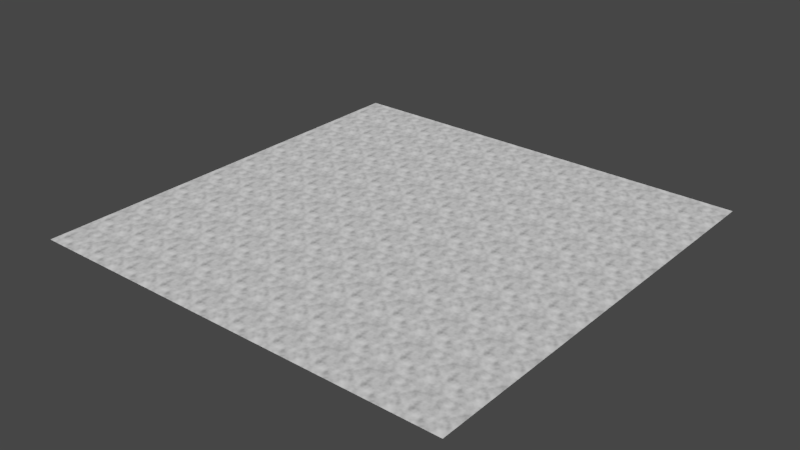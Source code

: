 # Source: ProceduralNoiseTiler.blend  (saved by Blender 2.92.15; exported with 4.5.12 LTS)
import bpy
from mathutils import Matrix  # noqa: F401  (used for matrix-valued properties, if any)

bpy.ops.wm.read_factory_settings(use_empty=True)
scene = bpy.context.scene
scene.name = 'Scene'

# ---- collections
col_lights = bpy.data.collections.new('Lights'); scene.collection.children.link(col_lights)

# ---- materials (node trees are filled in below, after node groups)
mat_material = bpy.data.materials.new('Material')

# ---- node groups
ng_proceduralnoisetiler = bpy.data.node_groups.new('ProceduralNoiseTiler', 'ShaderNodeTree')
_s = ng_proceduralnoisetiler.interface.new_socket(name='UV Output', in_out='OUTPUT', socket_type='NodeSocketVector')
_s.min_value = 0.0
_s.max_value = 0.0
_s = ng_proceduralnoisetiler.interface.new_socket(name='W', in_out='OUTPUT', socket_type='NodeSocketFloat')
_s.min_value = 0.0
_s.max_value = 0.0
_s = ng_proceduralnoisetiler.interface.new_socket(name='UV input', in_out='INPUT', socket_type='NodeSocketVector')
_s.min_value = 0.0
_s.max_value = -1e+04
_N = ng_proceduralnoisetiler.nodes; _L = ng_proceduralnoisetiler.links
n0 = _N.new('ShaderNodeCombineXYZ'); n0.name = 'Combine XYZ'; n0.location = (391, 117)
n1 = _N.new('ShaderNodeMath'); n1.name = 'Math'; n1.location = (-6, 288)
n1.operation = 'MULTIPLY'
n1.inputs[2].default_value = 0.0
n2 = _N.new('ShaderNodeMath'); n2.name = 'Math.001'; n2.location = (173, 292)
n2.operation = 'COSINE'
n2.inputs[1].default_value = 6.283
n2.inputs[2].default_value = 0.0
n3 = _N.new('ShaderNodeMath'); n3.name = 'Math.004'; n3.location = (-11, -55)
n3.operation = 'MULTIPLY'
n3.inputs[2].default_value = 0.0
n4 = _N.new('ShaderNodeMath'); n4.name = 'Math.005'; n4.location = (179, -38)
n4.operation = 'COSINE'
n4.inputs[1].default_value = 6.283
n4.inputs[2].default_value = 0.0
n5 = _N.new('ShaderNodeMath'); n5.name = 'Math.007'; n5.location = (175, -219)
n5.operation = 'SINE'
n5.inputs[1].default_value = 6.283
n5.inputs[2].default_value = 0.0
n6 = _N.new('ShaderNodeSeparateXYZ'); n6.name = 'Separate XYZ'; n6.location = (-391, -10)
n7 = _N.new('ShaderNodeMath'); n7.name = 'Math.006'; n7.location = (-15, -236)
n7.operation = 'MULTIPLY'
n7.inputs[2].default_value = 0.0
n8 = _N.new('ShaderNodeMath'); n8.name = 'Math.002'; n8.location = (-5, 115)
n8.operation = 'MULTIPLY'
n8.inputs[2].default_value = 0.0
n9 = _N.new('ShaderNodeMath'); n9.name = 'Math.003'; n9.location = (174, 118)
n9.operation = 'SINE'
n9.inputs[1].default_value = 6.283
n9.inputs[2].default_value = 0.0
n10 = _N.new('ShaderNodeValue'); n10.name = 'Value'; n10.location = (-299, -292)
n10.outputs[0].default_value = 6.283
n11 = _N.new('NodeGroupInput'); n11.name = 'Group Input'; n11.location = (-619, -69)
n12 = _N.new('NodeGroupOutput'); n12.name = 'Group Output'; n12.location = (581, 0)
_L.new(n11.outputs[0], n6.inputs[0])
_L.new(n0.outputs[0], n12.inputs[0])
_L.new(n5.outputs[0], n12.inputs[1])
_L.new(n6.outputs[0], n1.inputs[0])
_L.new(n1.outputs[0], n2.inputs[0])
_L.new(n2.outputs[0], n0.inputs[0])
_L.new(n6.outputs[0], n8.inputs[0])
_L.new(n8.outputs[0], n9.inputs[0])
_L.new(n9.outputs[0], n0.inputs[1])
_L.new(n6.outputs[1], n3.inputs[0])
_L.new(n3.outputs[0], n4.inputs[0])
_L.new(n4.outputs[0], n0.inputs[2])
_L.new(n7.outputs[0], n5.inputs[0])
_L.new(n10.outputs[0], n7.inputs[1])
_L.new(n10.outputs[0], n3.inputs[1])
_L.new(n10.outputs[0], n8.inputs[1])
_L.new(n10.outputs[0], n1.inputs[1])
_L.new(n6.outputs[1], n7.inputs[0])
n12.is_active_output = True

# ---- material node trees
mat_material.use_nodes = True; mat_material.node_tree.nodes.clear()
_N = mat_material.node_tree.nodes; _L = mat_material.node_tree.links
n0 = _N.new('ShaderNodeBsdfPrincipled'); n0.name = 'Principled BSDF'; n0.location = (10, 300)
n0.distribution = 'GGX'
n0.subsurface_method = 'BURLEY'
n0.inputs[3].default_value = 1.45
n0.inputs[27].default_value = (0.0, 0.0, 0.0, 1.0)
n0.inputs[28].default_value = 1.0
n1 = _N.new('ShaderNodeOutputMaterial'); n1.name = 'Material Output'; n1.location = (300, 300)
n2 = _N.new('ShaderNodeEmission'); n2.name = 'Emission Viewer'; n2.location = (300, 340)
n2.label = 'Viewer'
n2.hide = True
n3 = _N.new('ShaderNodeTexCoord'); n3.name = 'Texture Coordinate'; n3.location = (-1082, 141)
n4 = _N.new('ShaderNodeTexNoise'); n4.name = 'Noise Texture'; n4.location = (-440, 256)
n4.noise_dimensions = '4D'
n4.inputs[2].default_value = 1.0
n5 = _N.new('ShaderNodeGroup'); n5.name = 'ProceduralNoiseTiler'; n5.location = (-877, 171)
n5.label = 'ProceduralNoiseTiler'
n5.width = 207
n5.node_tree = ng_proceduralnoisetiler
_L.new(n2.outputs[0], n1.inputs[0])
_L.new(n3.outputs[2], n5.inputs[0])
_L.new(n5.outputs[0], n4.inputs[0])
_L.new(n4.outputs[0], n2.inputs[0])
_L.new(n5.outputs[1], n4.inputs[1])
n1.is_active_output = True

# ---- world
world_world = bpy.data.worlds.new('World'); scene.world = world_world
world_world.use_nodes = True; world_world.node_tree.nodes.clear()
_N = world_world.node_tree.nodes; _L = world_world.node_tree.links
n0 = _N.new('ShaderNodeOutputWorld'); n0.name = 'World Output'; n0.location = (300, 300)
n1 = _N.new('ShaderNodeBackground'); n1.name = 'Background'; n1.location = (10, 300)
n1.inputs[0].default_value = (0.05088, 0.05088, 0.05088, 1.0)
_L.new(n1.outputs[0], n0.inputs[0])
n0.is_active_output = True
world_world.color = (0.05088, 0.05088, 0.05088)
world_world.use_sun_shadow = False
world_world.sun_shadow_jitter_overblur = 0.0

# ---- meshes
me_plane = bpy.data.meshes.new('Plane')
me_plane.from_pydata([(-1.0, -1.0, 0.0), (1.0, -1.0, 0.0), (-1.0, 1.0, 0.0), (1.0, 1.0, 0.0)], [], [(0, 1, 3, 2)])
_uv = me_plane.uv_layers.new(name='UVMap')
_uv.uv.foreach_set('vector', [0.0, 0.0, 1.0, 0.0, 1.0, 1.0, 0.0, 1.0])
me_plane.materials.append(mat_material)
me_plane.use_remesh_fix_poles = True
me_plane.use_remesh_preserve_attributes = False
me_plane.use_mirror_vertex_groups = False
me_plane.update()

# ---- objects
ob_plane = bpy.data.objects.new('Plane', me_plane)

# ---- transforms, parenting, visibility, modifiers, constraints
ob_plane.location = (0.0, 0.0, 0.0)
ob_plane.lineart.crease_threshold = 0.0
_m = ob_plane.modifiers.new('Array', 'ARRAY')
_m.count = 10
_m = ob_plane.modifiers.new('Array.001', 'ARRAY')
_m.count = 10
_m.relative_offset_displace = (0.0, 1.0, 0.0)

# ---- collection membership
scene.collection.objects.link(ob_plane)

# ---- scene / render settings (as saved in the file)
scene.frame_start = 0; scene.frame_end = 120; scene.frame_set(0)
scene.render.engine = 'CYCLES'
scene.render.image_settings.color_depth = '16'
scene.render.fps = 3
scene.render.fps_base = 0.1
scene.render.dither_intensity = 0.0
scene.render.film_transparent = True
scene.render.simplify_subdivision = 0
scene.cycles.use_denoising = False
scene.cycles.samples = 64
scene.cycles.sampling_pattern = 'TABULATED_SOBOL'
scene.cycles.use_adaptive_sampling = False
scene.cycles.use_light_tree = False
scene.cycles.sample_clamp_direct = 12.0
scene.view_settings.look = 'Medium Contrast'
scene.view_settings.view_transform = 'Filmic'
bpy.context.view_layer.update()

# ---- added for rendering (the .blend has no active camera): camera
cam_auto = bpy.data.cameras.new('AutoCamera')
cam_auto.lens = 50.0
cam_auto.sensor_width = 36.0
cam_auto.clip_end = 1000.0
ob_auto_camera = bpy.data.objects.new('AutoCamera', cam_auto)
scene.collection.objects.link(ob_auto_camera)
ob_auto_camera.location = (35.1693, -22.4032, 20.9354)
ob_auto_camera.rotation_euler = (1.09748, -7.21219e-08, 0.694738)
scene.camera = ob_auto_camera
bpy.context.view_layer.update()
